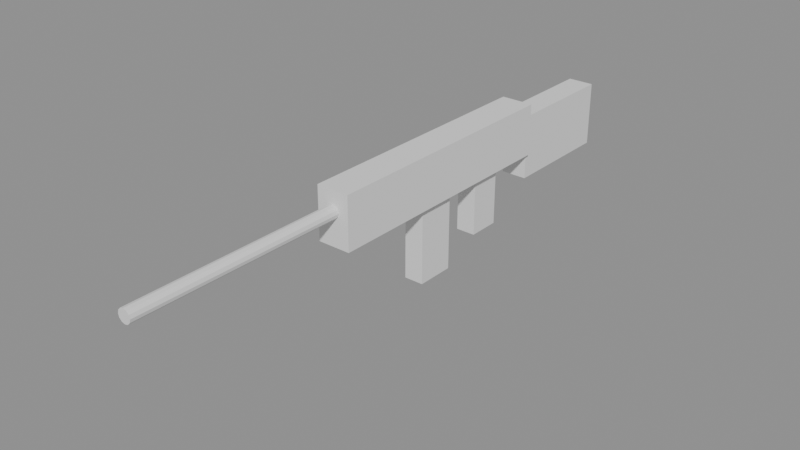 # Source: Wpn_Rifle.blend  (saved by Blender 4.5.90; exported with 4.5.12 LTS)
import bpy
from mathutils import Matrix  # noqa: F401  (used for matrix-valued properties, if any)

bpy.ops.wm.read_factory_settings(use_empty=True)
scene = bpy.context.scene
scene.name = 'Scene'

# ---- materials (node trees are filled in below, after node groups)
mat_product_camo = bpy.data.materials.new('product_camo')
mat_gunmetal = bpy.data.materials.new('gunmetal')

# ---- material node trees

# ---- meshes
me_sk_wpn_rifle = bpy.data.meshes.new('SK_Wpn_Rifle')
me_sk_wpn_rifle.from_pydata([(-0.025, -0.3, 0.01), (-0.025, -0.3, 0.09), (-0.025, 0.1, 0.01), (-0.025, 0.1, 0.09), (0.025, -0.3, 0.01), (0.025, -0.3, 0.09), (0.025, 0.1, 0.01), (0.025, 0.1, 0.09), (0.0, -0.3, 0.07), (0.0, -0.62, 0.07), (0.005, -0.3, 0.06866), (0.005, -0.62, 0.06866), (0.00866, -0.3, 0.065), (0.00866, -0.62, 0.065), (0.01, -0.3, 0.06), (0.01, -0.62, 0.06), (0.00866, -0.3, 0.055), (0.00866, -0.62, 0.055), (0.005, -0.3, 0.05134), (0.005, -0.62, 0.05134), (0.0, -0.3, 0.05), (0.0, -0.62, 0.05), (-0.005, -0.3, 0.05134), (-0.005, -0.62, 0.05134), (-0.00866, -0.3, 0.055), (-0.00866, -0.62, 0.055), (-0.01, -0.3, 0.06), (-0.01, -0.62, 0.06), (-0.00866, -0.3, 0.065), (-0.00866, -0.62, 0.065), (-0.005, -0.3, 0.06866), (-0.005, -0.62, 0.06866), (-0.015, -0.14, -0.11), (-0.015, -0.14, 0.01), (-0.015, -0.08, -0.11), (-0.015, -0.08, 0.01), (0.015, -0.14, -0.11), (0.015, -0.14, 0.01), (0.015, -0.08, -0.11), (0.015, -0.08, 0.01), (-0.015, -0.02, -0.08), (-0.015, -0.02, 0.01), (-0.015, 0.03, -0.08), (-0.015, 0.03, 0.01), (0.015, -0.02, -0.08), (0.015, -0.02, 0.01), (0.015, 0.03, -0.08), (0.015, 0.03, 0.01), (-0.02, 0.1, -0.03), (-0.02, 0.1, 0.07), (-0.02, 0.28, -0.03), (-0.02, 0.28, 0.07), (0.02, 0.1, -0.03), (0.02, 0.1, 0.07), (0.02, 0.28, -0.03), (0.02, 0.28, 0.07)], [], [(0, 1, 3, 2), (2, 3, 7, 6), (6, 7, 5, 4), (4, 5, 1, 0), (2, 6, 4, 0), (7, 3, 1, 5), (8, 9, 11, 10), (10, 11, 13, 12), (12, 13, 15, 14), (14, 15, 17, 16), (16, 17, 19, 18), (18, 19, 21, 20), (20, 21, 23, 22), (22, 23, 25, 24), (24, 25, 27, 26), (26, 27, 29, 28), (11, 9, 31, 29, 27, 25, 23, 21, 19, 17, 15, 13), (28, 29, 31, 30), (30, 31, 9, 8), (8, 10, 12, 14, 16, 18, 20, 22, 24, 26, 28, 30), (32, 33, 35, 34), (34, 35, 39, 38), (38, 39, 37, 36), (36, 37, 33, 32), (34, 38, 36, 32), (39, 35, 33, 37), (40, 41, 43, 42), (42, 43, 47, 46), (46, 47, 45, 44), (44, 45, 41, 40), (42, 46, 44, 40), (47, 43, 41, 45), (48, 49, 51, 50), (50, 51, 55, 54), (54, 55, 53, 52), (52, 53, 49, 48), (50, 54, 52, 48), (55, 51, 49, 53)])
me_sk_wpn_rifle.polygons.foreach_set('material_index', [0, 0, 0, 0, 0, 0, 1, 1, 1, 1, 1, 1, 1, 1, 1, 1, 1, 1, 1, 1, 1, 1, 1, 1, 1, 1, 1, 1, 1, 1, 1, 1, 0, 0, 0, 0, 0, 0])
me_sk_wpn_rifle.materials.append(mat_product_camo)
me_sk_wpn_rifle.materials.append(mat_gunmetal)
me_sk_wpn_rifle.update()
arm_armature = bpy.data.armatures.new('Armature')  # bones are not reproduced

# ---- objects
ob_sk_wpn_rifle = bpy.data.objects.new('SK_Wpn_Rifle', me_sk_wpn_rifle)
ob_armature = bpy.data.objects.new('Armature', arm_armature)

# ---- transforms, parenting, visibility, modifiers, constraints
ob_sk_wpn_rifle.parent = ob_armature
ob_sk_wpn_rifle.location = (0.0, 0.0, 0.0)
_vg = ob_sk_wpn_rifle.vertex_groups.new(name='Grip')
_vg.add([0, 1, 2, 3, 4, 5, 6, 7, 8, 9, 10, 11, 12, 13, 14, 15, 16, 17, 18, 19, 20, 21, 22, 23, 24, 25, 26, 27, 28, 29, 30, 31, 32, 33, 34, 35, 36, 37, 38, 39, 40, 41, 42, 43, 44, 45, 46, 47, 48, 49, 50, 51, 52, 53, 54, 55], 1.0, 'REPLACE')
_m = ob_sk_wpn_rifle.modifiers.new('Armature', 'ARMATURE')
_m.object = ob_armature
ob_armature.location = (0.0, 0.0, 0.0)

# ---- collection membership
scene.collection.objects.link(ob_sk_wpn_rifle)
scene.collection.objects.link(ob_armature)

# ---- scene / render settings (as saved in the file)
scene.frame_start = 1; scene.frame_end = 250; scene.frame_set(1)
scene.render.engine = 'BLENDER_EEVEE_NEXT'
bpy.context.view_layer.update()

# ---- added for rendering (the .blend has no active camera and no usable light): camera, sun + grey world if the file has none
cam_auto = bpy.data.cameras.new('AutoCamera')
cam_auto.lens = 50.0
cam_auto.sensor_width = 36.0
cam_auto.clip_end = 1000.0
ob_auto_camera = bpy.data.objects.new('AutoCamera', cam_auto)
scene.collection.objects.link(ob_auto_camera)
ob_auto_camera.location = (0.854268, -1.19512, 0.673415)
ob_auto_camera.rotation_euler = (1.09748, -7.21219e-08, 0.694738)
scene.camera = ob_auto_camera
light_auto_sun = bpy.data.lights.new('AutoSun', 'SUN')
light_auto_sun.energy = 3.0
light_auto_sun.angle = 0.0523599
ob_auto_sun = bpy.data.objects.new('AutoSun', light_auto_sun)
scene.collection.objects.link(ob_auto_sun)
ob_auto_sun.rotation_euler = (0.872665, 0.174533, 0.523599)
if scene.world is None:
    world_auto = bpy.data.worlds.new('AutoWorld')
    world_auto.color = (0.3, 0.3, 0.3)
    scene.world = world_auto
bpy.context.view_layer.update()
